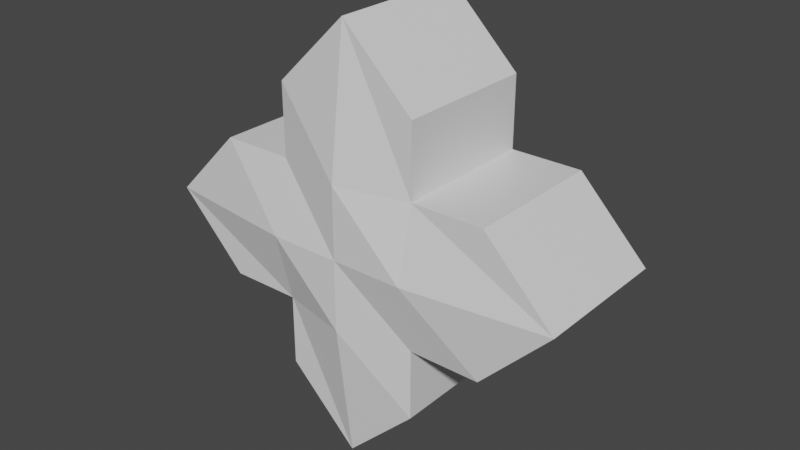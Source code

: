 # Source: Powerup5V1.blend  (saved by Blender 2.80.75; exported with 4.5.12 LTS)
import bpy
from mathutils import Matrix  # noqa: F401  (used for matrix-valued properties, if any)

bpy.ops.wm.read_factory_settings(use_empty=True)
scene = bpy.context.scene
scene.name = 'Scene'

# ---- collections
col_collection = bpy.data.collections.new('Collection'); scene.collection.children.link(col_collection)

# ---- materials (node trees are filled in below, after node groups)
mat_material = bpy.data.materials.new('Material')
mat_material.alpha_threshold = 0.0
mat_material.use_transparent_shadow = False
mat_material.line_color = (0.0, 0.0, 0.0, 1.0)

# ---- material node trees
mat_material.use_nodes = True; mat_material.node_tree.nodes.clear()
_N = mat_material.node_tree.nodes; _L = mat_material.node_tree.links
n0 = _N.new('ShaderNodeOutputMaterial'); n0.name = 'Material Output'; n0.location = (300, 300)
n1 = _N.new('ShaderNodeBsdfPrincipled'); n1.name = 'Principled BSDF'; n1.location = (10, 300)
n1.distribution = 'GGX'
n1.subsurface_method = 'BURLEY'
n1.inputs[2].default_value = 0.4
n1.inputs[3].default_value = 1.45
n1.inputs[27].default_value = (0.0, 0.0, 0.0, 1.0)
n1.inputs[28].default_value = 1.0
_L.new(n1.outputs[0], n0.inputs[0])
n0.is_active_output = True

# ---- world
world_world = bpy.data.worlds.new('World'); scene.world = world_world
world_world.use_nodes = True; world_world.node_tree.nodes.clear()
_N = world_world.node_tree.nodes; _L = world_world.node_tree.links
n0 = _N.new('ShaderNodeOutputWorld'); n0.name = 'World Output'; n0.location = (300, 300)
n1 = _N.new('ShaderNodeBackground'); n1.name = 'Background'; n1.location = (10, 300)
n1.inputs[0].default_value = (0.05088, 0.05088, 0.05088, 1.0)
_L.new(n1.outputs[0], n0.inputs[0])
n0.is_active_output = True
world_world.color = (0.05088, 0.05088, 0.05088)
world_world.use_sun_shadow = False
world_world.sun_shadow_jitter_overblur = 0.0

# ---- meshes
me_cube = bpy.data.meshes.new('Cube')
me_cube.from_pydata([(0.0, -0.5, -1.488), (0.0, -0.5, 1.488), (1.488, -0.5, 0.0), (-1.488, -0.5, 0.0), (-1.488, 0.0, 0.0), (1.488, 0.0, 0.0), (0.0, 0.0, 1.488), (0.0, 0.0, -1.488), (0.0, 0.0, 0.0), (-1.0, 0.0, 0.5), (1.0, 0.0, -0.5), (-0.5, 0.0, 1.0), (0.5, 0.0, -1.0), (-1.0, 0.0, -0.5), (1.0, 0.0, 0.5), (0.5, 0.0, 1.0), (-0.5, 0.0, -1.0), (-0.5, 0.0, 0.0), (0.5, 0.0, 0.0), (0.0, 0.0, -0.5), (0.0, 0.0, 0.5), (0.5, 0.0, 0.5), (0.5, 0.0, -0.5), (-0.5, 0.0, -0.5), (-0.5, 0.0, 0.5), (0.0, -0.6212, 0.0), (-1.0, -0.5, 0.5), (1.0, -0.5, -0.5), (-0.5, -0.5, 1.0), (0.5, -0.5, -1.0), (-1.0, -0.5, -0.5), (1.0, -0.5, 0.5), (0.5, -0.5, 1.0), (-0.5, -0.5, -1.0), (-0.5, -0.6212, 0.0), (0.5, -0.6212, 0.0), (0.0, -0.6212, -0.5), (0.0, -0.6212, 0.5), (0.5, -0.5, 0.5), (0.5, -0.5, -0.5), (-0.5, -0.5, -0.5), (-0.5, -0.5, 0.5)], [], [(39, 35, 25, 36), (23, 13, 4, 17), (22, 19, 8, 18), (21, 20, 6, 15), (18, 8, 20, 21), (5, 18, 21, 14), (35, 38, 37, 25), (12, 7, 19, 22), (38, 32, 1, 37), (10, 22, 18, 5), (40, 34, 3, 30), (7, 16, 23, 19), (19, 23, 17, 8), (17, 4, 9, 24), (8, 17, 24, 20), (20, 24, 11, 6), (2, 31, 38, 35), (29, 39, 36, 0), (27, 2, 35, 39), (0, 36, 40, 33), (36, 25, 34, 40), (34, 41, 26, 3), (25, 37, 41, 34), (37, 1, 28, 41), (7, 12, 29, 0), (12, 22, 39, 29), (11, 24, 41, 28), (13, 23, 40, 30), (14, 21, 38, 31), (4, 13, 30, 3), (23, 16, 33, 40), (9, 4, 3, 26), (21, 15, 32, 38), (5, 14, 31, 2), (10, 5, 2, 27), (15, 6, 1, 32), (24, 9, 26, 41), (6, 11, 28, 1), (22, 10, 27, 39), (16, 7, 0, 33)])
_uv = me_cube.uv_layers.new(name='UVMap')
_uv.uv.foreach_set('vector', [0.4375, 0.3125, 0.5, 0.3125, 0.5, 0.375, 0.4375, 0.375, 0.4375, 0.4375, 0.4375, 0.5, 0.5, 0.5, 0.5, 0.4375, 0.4375, 0.3125, 0.4375, 0.375, 0.5, 0.375, 0.5, 0.3125, 0.5625, 0.3125, 0.5625, 0.375, 0.625, 0.375, 0.625, 0.3125, 0.5, 0.3125, 0.5, 0.375, 0.5625, 0.375, 0.5625, 0.3125, 0.5, 0.25, 0.5, 0.3125, 0.5625, 0.3125, 0.5625, 0.25, 0.5, 0.3125, 0.5625, 0.3125, 0.5625, 0.375, 0.5, 0.375, 0.375, 0.3125, 0.375, 0.375, 0.4375, 0.375, 0.4375, 0.3125, 0.5625, 0.3125, 0.625, 0.3125, 0.625, 0.375, 0.5625, 0.375, 0.4375, 0.25, 0.4375, 0.3125, 0.5, 0.3125, 0.5, 0.25, 0.4375, 0.4375, 0.5, 0.4375, 0.5, 0.5, 0.4375, 0.5, 0.375, 0.375, 0.375, 0.4375, 0.4375, 0.4375, 0.4375, 0.375, 0.4375, 0.375, 0.4375, 0.4375, 0.5, 0.4375, 0.5, 0.375, 0.5, 0.4375, 0.5, 0.5, 0.5625, 0.5, 0.5625, 0.4375, 0.5, 0.375, 0.5, 0.4375, 0.5625, 0.4375, 0.5625, 0.375, 0.5625, 0.375, 0.5625, 0.4375, 0.625, 0.4375, 0.625, 0.375, 0.5, 0.25, 0.5625, 0.25, 0.5625, 0.3125, 0.5, 0.3125, 0.375, 0.3125, 0.4375, 0.3125, 0.4375, 0.375, 0.375, 0.375, 0.4375, 0.25, 0.5, 0.25, 0.5, 0.3125, 0.4375, 0.3125, 0.375, 0.375, 0.4375, 0.375, 0.4375, 0.4375, 0.375, 0.4375, 0.4375, 0.375, 0.5, 0.375, 0.5, 0.4375, 0.4375, 0.4375, 0.5, 0.4375, 0.5625, 0.4375, 0.5625, 0.5, 0.5, 0.5, 0.5, 0.375, 0.5625, 0.375, 0.5625, 0.4375, 0.5, 0.4375, 0.5625, 0.375, 0.625, 0.375, 0.625, 0.4375, 0.5625, 0.4375, 0.375, 0.375, 0.375, 0.3125, 0.375, 0.3125, 0.375, 0.375, 0.375, 0.3125, 0.4375, 0.3125, 0.4375, 0.3125, 0.375, 0.3125, 0.625, 0.4375, 0.5625, 0.4375, 0.5625, 0.4375, 0.625, 0.4375, 0.4375, 0.5, 0.4375, 0.4375, 0.4375, 0.4375, 0.4375, 0.5, 0.5625, 0.25, 0.5625, 0.3125, 0.5625, 0.3125, 0.5625, 0.25, 0.5, 0.5, 0.4375, 0.5, 0.4375, 0.5, 0.5, 0.5, 0.4375, 0.4375, 0.375, 0.4375, 0.375, 0.4375, 0.4375, 0.4375, 0.5625, 0.5, 0.5, 0.5, 0.5, 0.5, 0.5625, 0.5, 0.5625, 0.3125, 0.625, 0.3125, 0.625, 0.3125, 0.5625, 0.3125, 0.5, 0.25, 0.5625, 0.25, 0.5625, 0.25, 0.5, 0.25, 0.4375, 0.25, 0.5, 0.25, 0.5, 0.25, 0.4375, 0.25, 0.625, 0.3125, 0.625, 0.375, 0.625, 0.375, 0.625, 0.3125, 0.5625, 0.4375, 0.5625, 0.5, 0.5625, 0.5, 0.5625, 0.4375, 0.625, 0.375, 0.625, 0.4375, 0.625, 0.4375, 0.625, 0.375, 0.4375, 0.3125, 0.4375, 0.25, 0.4375, 0.25, 0.4375, 0.3125, 0.375, 0.4375, 0.375, 0.375, 0.375, 0.375, 0.375, 0.4375])
me_cube.materials.append(mat_material)
me_cube.use_remesh_preserve_volume = False
me_cube.use_remesh_preserve_attributes = False
me_cube.use_mirror_vertex_groups = False
me_cube.update()

# ---- objects
ob_cube = bpy.data.objects.new('Cube', me_cube)

# ---- transforms, parenting, visibility, modifiers, constraints
ob_cube.location = (0.0, 0.0, 0.0)
ob_cube.lock_rotations_4d = False
ob_cube.empty_display_type = 'ARROWS'
ob_cube.lineart.crease_threshold = 0.0
_m = ob_cube.modifiers.new('Mirror', 'MIRROR')
_m.use_axis = (False, True, False)

# ---- collection membership
col_collection.objects.link(ob_cube)

# ---- scene / render settings (as saved in the file)
scene.frame_start = 1; scene.frame_end = 250; scene.frame_set(1)
scene.render.engine = 'BLENDER_EEVEE_NEXT'
scene.cycles.use_denoising = False
scene.cycles.samples = 128
scene.cycles.sampling_pattern = 'TABULATED_SOBOL'
scene.cycles.use_adaptive_sampling = False
scene.cycles.use_light_tree = False
scene.view_settings.view_transform = 'Filmic'
bpy.context.view_layer.update()

# ---- added for rendering (the .blend has no active camera and no usable light): camera, sun
cam_auto = bpy.data.cameras.new('AutoCamera')
cam_auto.lens = 50.0
cam_auto.sensor_width = 36.0
cam_auto.clip_end = 1000.0
ob_auto_camera = bpy.data.objects.new('AutoCamera', cam_auto)
scene.collection.objects.link(ob_auto_camera)
ob_auto_camera.location = (4.05975, -4.87171, 3.2478)
ob_auto_camera.rotation_euler = (1.09748, -7.21219e-08, 0.694738)
scene.camera = ob_auto_camera
light_auto_sun = bpy.data.lights.new('AutoSun', 'SUN')
light_auto_sun.energy = 3.0
light_auto_sun.angle = 0.0523599
ob_auto_sun = bpy.data.objects.new('AutoSun', light_auto_sun)
scene.collection.objects.link(ob_auto_sun)
ob_auto_sun.rotation_euler = (0.872665, 0.174533, 0.523599)
bpy.context.view_layer.update()
